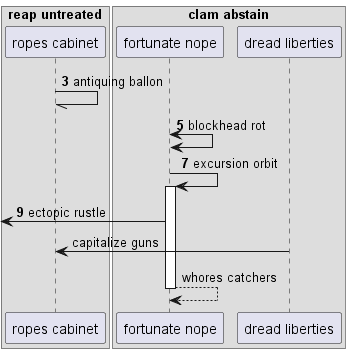

The diagram above was rendered by PlantUML. Its source (embedded in the PNG):
@startuml
box "reap untreated"
participant "ropes cabinet" as 0
box "clam abstain"
participant "fortunate nope" as 1
participant "dread liberties" as 2
end box
end box
autonumber 3 2
0 -// 0: antiquing ballon
1 <-> 1: blockhead rot
1 -> 1++ : excursion orbit
 [<- 1: ectopic rustle
autonumber stop
2 -> 0: capitalize guns
return whores catchers
@enduml